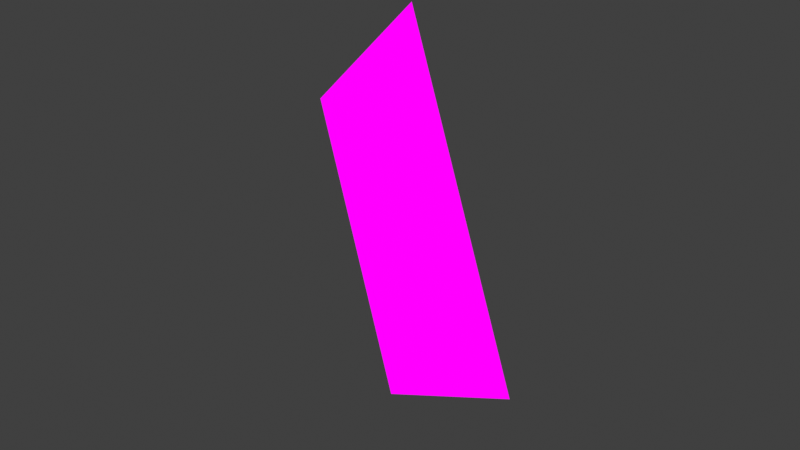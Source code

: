 # Source: SHICHA.blend  (saved by Blender 5.0.119; exported with 4.5.12 LTS)
import bpy
from mathutils import Matrix  # noqa: F401  (used for matrix-valued properties, if any)

bpy.ops.wm.read_factory_settings(use_empty=True)
scene = bpy.context.scene
scene.name = 'Scene'

# ---- collections
col_collection = bpy.data.collections.new('Collection'); scene.collection.children.link(col_collection)

# ---- images (referenced by path relative to the original .blend; pixels are not part of the script)
import os
ASSET_DIR = os.environ.get("B2B_ASSET_DIR", "")  # directory of the original .blend (textures are referenced by path, not embedded)
HERE = os.path.dirname(os.path.abspath(__file__))  # packed textures are extracted next to this script under _unpacked/

def load_image(name, relpath, width, height, colorspace="sRGB"):
    """Load a texture the original file referenced (path relative to the .blend, or extracted next to this script)."""
    p = next((c for c in (os.path.join(HERE, relpath), os.path.join(ASSET_DIR, relpath)) if relpath and os.path.exists(c)), "")
    if p:
        img = bpy.data.images.load(p, check_existing=True)
        img.name = name
    else:  # same state as the original file: an image datablock whose file is absent (Cycles renders it pink)
        img = bpy.data.images.new(name, width, height)
        img.source = "FILE"
        img.filepath = "//" + (relpath or name)
    img.colorspace_settings.name = colorspace
    return img
img_untitled = load_image('Untitled', '', 1024, 1024, 'sRGB')

# ---- materials (node trees are filled in below, after node groups)
mat_material = bpy.data.materials.new('Material')

# ---- node groups
ng_x = bpy.data.node_groups.new('视差映射', 'ShaderNodeTree')
_s = ng_x.interface.new_socket(name='distance', in_out='OUTPUT', socket_type='NodeSocketFloat')
_s = ng_x.interface.new_socket(name='Vector', in_out='OUTPUT', socket_type='NodeSocketVector')
_s = ng_x.interface.new_socket(name='基础迭代', in_out='INPUT', socket_type='NodeSocketInt')
_s.default_value = 1
_s.min_value = 0
_s = ng_x.interface.new_socket(name='二分法迭代', in_out='INPUT', socket_type='NodeSocketInt')
_s.default_value = 5
_s.min_value = 0
_s = ng_x.interface.new_socket(name='深度', in_out='INPUT', socket_type='NodeSocketFloat')
_s.default_value = 1.0
_s = ng_x.interface.new_socket(name='纹理贴图', in_out='INPUT', socket_type='')
_s.menu_expanded = False
_N = ng_x.nodes; _L = ng_x.links
n0 = _N.new('NodeGroupOutput'); n0.name = 'Group Output'; n0.location = (5543, 442)
n1 = _N.new('NodeGroupInput'); n1.name = 'Group Input'; n1.location = (-2027, 188)
n2 = _N.new('GeometryNodeRepeatInput'); n2.name = 'Repeat Input'; n2.location = (-1735, 210)
n2.inputs[1].default_value = 0.0
n3 = _N.new('GeometryNodeRepeatOutput'); n3.name = 'Repeat Output'; n3.location = (1207, 180)
n3.repeat_items.clear()
_it = n3.repeat_items.new('FLOAT', '结果')
n4 = _N.new('ShaderNodeMath'); n4.name = 'Math'; n4.location = (-1740, 82)
n4.operation = 'DIVIDE'
n5 = _N.new('ShaderNodeMath'); n5.name = 'Math.001'; n5.location = (-1193, 124)
n5.operation = 'MULTIPLY'
n6 = _N.new('ShaderNodeMath'); n6.name = 'Math.002'; n6.location = (-967, 272)
n6.operation = 'SUBTRACT'
n7 = _N.new('NodeGroupInput'); n7.name = 'Group Input.001'; n7.location = (-1223, 352)
n8 = _N.new('NodeUndefined'); n8.name = 'Evaluate Closure'; n8.location = (323, -468)
n8.hide = True
n9 = _N.new('NodeGroupInput'); n9.name = 'Group Input.002'; n9.location = (30, -510)
n10 = _N.new('ShaderNodeMath'); n10.name = 'Math.003'; n10.location = (505, -392)
n10.operation = 'MULTIPLY'
n11 = _N.new('NodeGroupInput'); n11.name = 'Group Input.003'; n11.location = (326, -533)
n12 = _N.new('ShaderNodeMath'); n12.name = 'Math.004'; n12.location = (704, -30)
n12.operation = 'LESS_THAN'
n13 = _N.new('ShaderNodeMix'); n13.name = 'Mix'; n13.location = (966, -119)
n14 = _N.new('NodeFrame'); n14.name = 'Frame'; n14.location = (-146, 324)
n14.width = 1136
n15 = _N.new('GeometryNodeRepeatInput'); n15.name = 'Repeat Input.001'; n15.location = (2096, 604)
n16 = _N.new('GeometryNodeRepeatOutput'); n16.name = 'Repeat Output.001'; n16.location = (4181, 492)
n16.repeat_items.clear()
_it = n16.repeat_items.new('FLOAT', '结果')
_it = n16.repeat_items.new('FLOAT', '层高')
n17 = _N.new('ShaderNodeMath'); n17.name = 'Math.005'; n17.location = (2314, 490)
n17.hide = True
n17.operation = 'DIVIDE'
n17.inputs[1].default_value = 2.0
n18 = _N.new('ShaderNodeMath'); n18.name = 'Math.006'; n18.location = (2439, 569)
n18.hide = True
n18.operation = 'SUBTRACT'
n19 = _N.new('NodeUndefined'); n19.name = 'Evaluate Closure.001'; n19.location = (274, -422)
n19.hide = True
n20 = _N.new('ShaderNodeMath'); n20.name = 'Math.007'; n20.location = (445, -392)
n20.operation = 'MULTIPLY'
n21 = _N.new('NodeGroupInput'); n21.name = 'Group Input.005'; n21.location = (266, -533)
n22 = _N.new('ShaderNodeMath'); n22.name = 'Math.008'; n22.location = (644, -30)
n22.operation = 'GREATER_THAN'
n23 = _N.new('ShaderNodeMix'); n23.name = 'Mix.001'; n23.location = (907, -119)
n24 = _N.new('NodeFrame'); n24.name = 'Frame.001'; n24.location = (2648, 706)
n24.width = 1076
n25 = _N.new('NodeReroute'); n25.name = 'Reroute.002'; n25.location = (2384, 523)
n25.width = 20
n25.socket_idname = 'NodeSocketFloat'
n26 = _N.new('NodeGroupInput'); n26.name = 'Group Input.007'; n26.location = (30, -464)
n27 = _N.new('NodeReroute'); n27.name = 'Reroute'; n27.location = (-553, 565)
n27.width = 20
n27.socket_idname = 'NodeSocketFloat'
n28 = _N.new('ShaderNodeTexCoord'); n28.name = 'Texture Coordinate'; n28.location = (795, -30)
n29 = _N.new('ShaderNodeNewGeometry'); n29.name = 'Geometry'; n29.location = (363, -330)
n30 = _N.new('ShaderNodeSeparateXYZ'); n30.name = 'Separate XYZ'; n30.location = (1100, -489)
n31 = _N.new('ShaderNodeMath'); n31.name = 'Math.009'; n31.location = (1308, -496)
n31.operation = 'DIVIDE'
n32 = _N.new('ShaderNodeVectorMath'); n32.name = 'Vector Math'; n32.location = (1517, -387)
n32.operation = 'SCALE'
n33 = _N.new('ShaderNodeVectorMath'); n33.name = 'Vector Math.001'; n33.location = (1766, -234)
n33.operation = 'SUBTRACT'
n34 = _N.new('NodeReroute'); n34.name = 'Reroute.001'; n34.location = (1001, -460)
n34.width = 20
n34.socket_idname = 'NodeSocketVector'
n35 = _N.new('ShaderNodeVectorTransform'); n35.name = 'Vector Transform'; n35.location = (576, -256)
n36 = _N.new('NodeUndefined'); n36.name = 'Closure Input'; n36.location = (30, -391)
n37 = _N.new('NodeUndefined'); n37.name = 'Closure Output'; n37.location = (2089, -330)
n38 = _N.new('NodeFrame'); n38.name = 'Frame.002'; n38.location = (-2939, 2086)
n38.width = 2258
n39 = _N.new('NodeUndefined'); n39.name = 'Evaluate Closure.002'; n39.location = (50, -366)
n39.hide = True
n40 = _N.new('NodeUndefined'); n40.name = 'Evaluate Closure.003'; n40.location = (37, -369)
n40.hide = True
n41 = _N.new('NodeUndefined'); n41.name = 'Evaluate Closure.004'; n41.location = (4635, 362)
n41.hide = True
n42 = _N.new('NodeReroute'); n42.name = 'Reroute.003'; n42.location = (814, 1144)
n42.width = 20
n42.socket_idname = 'NodeSocketClosure'
n43 = _N.new('NodeReroute'); n43.name = 'Reroute.004'; n43.location = (4098, 1074)
n43.width = 20
n43.socket_idname = 'NodeSocketClosure'
n2.pair_with_output(n3)
n15.pair_with_output(n16)
n8.parent = n14
n9.parent = n14
n10.parent = n14
n11.parent = n14
n12.parent = n14
n13.parent = n14
n19.parent = n24
n20.parent = n24
n21.parent = n24
n22.parent = n24
n23.parent = n24
n26.parent = n24
n28.parent = n38
n29.parent = n38
n30.parent = n38
n31.parent = n38
n32.parent = n38
n33.parent = n38
n34.parent = n38
n35.parent = n38
n36.parent = n38
n37.parent = n38
n39.parent = n14
n40.parent = n24
_L.new(n1.outputs[0], n2.inputs[0])
_L.new(n1.outputs[2], n4.inputs[0])
_L.new(n1.outputs[0], n4.inputs[1])
_L.new(n2.outputs[0], n5.inputs[0])
_L.new(n4.outputs[0], n5.inputs[1])
_L.new(n9.outputs[3], n8.inputs[0])
_L.new(n8.outputs[0], n10.inputs[0])
_L.new(n11.outputs[2], n10.inputs[1])
_L.new(n10.outputs[0], n12.inputs[1])
_L.new(n12.outputs[0], n13.inputs[0])
_L.new(n13.outputs[0], n3.inputs[0])
_L.new(n2.outputs[1], n13.inputs[3])
_L.new(n6.outputs[0], n13.inputs[2])
_L.new(n6.outputs[0], n12.inputs[0])
_L.new(n5.outputs[0], n6.inputs[1])
_L.new(n7.outputs[2], n6.inputs[0])
_L.new(n25.outputs[0], n18.inputs[0])
_L.new(n17.outputs[0], n18.inputs[1])
_L.new(n19.outputs[0], n20.inputs[0])
_L.new(n21.outputs[2], n20.inputs[1])
_L.new(n20.outputs[0], n22.inputs[1])
_L.new(n22.outputs[0], n23.inputs[0])
_L.new(n25.outputs[0], n23.inputs[2])
_L.new(n18.outputs[0], n22.inputs[0])
_L.new(n18.outputs[0], n23.inputs[3])
_L.new(n3.outputs[0], n15.inputs[1])
_L.new(n15.outputs[1], n25.inputs[0])
_L.new(n26.outputs[3], n19.inputs[0])
_L.new(n23.outputs[0], n16.inputs[0])
_L.new(n27.outputs[0], n15.inputs[2])
_L.new(n4.outputs[0], n27.inputs[0])
_L.new(n15.outputs[2], n17.inputs[0])
_L.new(n17.outputs[0], n16.inputs[1])
_L.new(n16.outputs[0], n0.inputs[0])
_L.new(n1.outputs[1], n15.inputs[0])
_L.new(n34.outputs[0], n32.inputs[0])
_L.new(n35.outputs[0], n34.inputs[0])
_L.new(n30.outputs[2], n31.inputs[1])
_L.new(n32.outputs[0], n33.inputs[1])
_L.new(n29.outputs[4], n35.inputs[0])
_L.new(n34.outputs[0], n30.inputs[0])
_L.new(n31.outputs[0], n32.inputs[3])
_L.new(n28.outputs[3], n33.inputs[0])
_L.new(n36.outputs[0], n31.inputs[0])
_L.new(n33.outputs[0], n37.inputs[0])
_L.new(n37.outputs[0], n39.inputs[0])
_L.new(n6.outputs[0], n39.inputs[1])
_L.new(n39.outputs[0], n8.inputs[1])
_L.new(n18.outputs[0], n40.inputs[1])
_L.new(n40.outputs[0], n19.inputs[1])
_L.new(n42.outputs[0], n40.inputs[0])
_L.new(n16.outputs[0], n41.inputs[1])
_L.new(n41.outputs[0], n0.inputs[1])
_L.new(n37.outputs[0], n42.inputs[0])
_L.new(n43.outputs[0], n41.inputs[0])
_L.new(n42.outputs[0], n43.inputs[0])
n0.is_active_output = True

# ---- material node trees
mat_material.use_nodes = True; mat_material.node_tree.nodes.clear()
_N = mat_material.node_tree.nodes; _L = mat_material.node_tree.links
n0 = _N.new('ShaderNodeOutputMaterial'); n0.name = 'Material Output'; n0.location = (1241, 26)
n1 = _N.new('ShaderNodeGroup'); n1.name = 'Group.001'; n1.location = (-531, -250)
n1.node_tree = ng_x
n1.inputs[0].default_value = 8
n1.inputs[1].default_value = 8
n1.inputs[2].default_value = 0.14
n2 = _N.new('NodeUndefined'); n2.name = 'Closure Input'; n2.location = (-1600, -355)
n3 = _N.new('NodeUndefined'); n3.name = 'Closure Output'; n3.location = (-943, -342)
n4 = _N.new('ShaderNodeTexNoise'); n4.name = 'Noise Texture'; n4.location = (-1240, -335)
n4.width = 145
n4.inputs[1].default_value = 0.402
n4.inputs[2].default_value = 5.73
n5 = _N.new('ShaderNodeTexImage'); n5.name = 'Image Texture'; n5.location = (64, -156)
n5.image = img_untitled
_L.new(n3.outputs[0], n1.inputs[3])
_L.new(n2.outputs[0], n4.inputs[0])
_L.new(n4.outputs[0], n3.inputs[0])
_L.new(n5.outputs[0], n0.inputs[0])
_L.new(n1.outputs[1], n5.inputs[0])
n0.is_active_output = True

# ---- world
world_world = bpy.data.worlds.new('World'); scene.world = world_world
world_world.use_nodes = True; world_world.node_tree.nodes.clear()
_N = world_world.node_tree.nodes; _L = world_world.node_tree.links
n0 = _N.new('ShaderNodeOutputWorld'); n0.name = 'World Output'; n0.location = (200, 100)
n1 = _N.new('ShaderNodeBackground'); n1.name = 'Background'; n1.location = (-200, 100)
n1.inputs[0].default_value = (0.05088, 0.05088, 0.05088, 1.0)
_L.new(n1.outputs[0], n0.inputs[0])
n0.is_active_output = True
world_world.color = (0.05088, 0.05088, 0.05088)
world_world.sun_shadow_jitter_overblur = 0.0

# ---- meshes
me_plane = bpy.data.meshes.new('Plane')
me_plane.from_pydata([(-1.0, -1.0, 0.0), (1.0, -1.0, 0.0), (-1.0, 1.0, 0.0), (1.0, 1.0, 0.0)], [], [(0, 1, 3, 2)])
_uv = me_plane.uv_layers.new(name='UVMap')
_uv.uv.foreach_set('vector', [0.0, 0.0, 1.0, 0.0, 1.0, 1.0, 0.0, 1.0])
me_plane.materials.append(mat_material)
me_plane.update()

# ---- objects
ob_plane = bpy.data.objects.new('Plane', me_plane)

# ---- transforms, parenting, visibility, modifiers, constraints
ob_plane.location = (0.0, 0.0, 0.0)
ob_plane.rotation_euler = (1.617, -0.5804, -0.5183)

# ---- collection membership
col_collection.objects.link(ob_plane)

# ---- scene / render settings (as saved in the file)
scene.frame_start = 1; scene.frame_end = 250; scene.frame_set(83)
scene.render.engine = 'BLENDER_EEVEE_NEXT'
scene.render.image_settings.file_format = 'FFMPEG'
scene.render.image_settings.color_mode = 'RGB'
scene.render.image_settings.color_depth = '12'
scene.render.fps = 30
scene.render.film_transparent = True
scene.render.use_high_quality_normals = True
scene.render.bake_bias = 0.0
scene.render.bake_samples = 0
scene.render.use_persistent_data = True
scene.render.compositor_device = 'GPU'
scene.render.compositor_denoise_device = 'GPU'
scene.cycles.samples = 1024
scene.cycles.caustics_reflective = False
scene.cycles.caustics_refractive = False
scene.cycles.max_bounces = 8
scene.cycles.diffuse_bounces = 1
scene.cycles.transmission_bounces = 8
scene.cycles.volume_bounces = 2
scene.cycles.use_fast_gi = True
scene.cycles.ao_bounces = 2
scene.cycles.ao_bounces_render = 2
scene.eevee.gi_irradiance_pool_size = '1024'
scene.eevee.taa_render_samples = 32
scene.eevee.use_taa_reprojection = False
scene.eevee.volumetric_tile_size = '1'
scene.eevee.use_volume_custom_range = False
scene.eevee.gtao_quality = 1.0
scene.eevee.fast_gi_quality = 1.0
scene.eevee.fast_gi_resolution = '1'
scene.eevee.shadow_pool_size = '1024'
scene.eevee.ray_tracing_options.resolution_scale = '1'
scene.eevee.ray_tracing_options.screen_trace_quality = 1.0
scene.view_settings.view_transform = 'Standard'
bpy.context.view_layer.update()

# ---- added for rendering (the .blend has no active camera and no usable light): camera, sun
cam_auto = bpy.data.cameras.new('AutoCamera')
cam_auto.lens = 50.0
cam_auto.sensor_width = 36.0
cam_auto.clip_end = 1000.0
ob_auto_camera = bpy.data.objects.new('AutoCamera', cam_auto)
scene.collection.objects.link(ob_auto_camera)
ob_auto_camera.location = (3.62249, -4.34699, 2.89799)
ob_auto_camera.rotation_euler = (1.09748, -7.21219e-08, 0.694738)
scene.camera = ob_auto_camera
light_auto_sun = bpy.data.lights.new('AutoSun', 'SUN')
light_auto_sun.energy = 3.0
light_auto_sun.angle = 0.0523599
ob_auto_sun = bpy.data.objects.new('AutoSun', light_auto_sun)
scene.collection.objects.link(ob_auto_sun)
ob_auto_sun.rotation_euler = (0.872665, 0.174533, 0.523599)
bpy.context.view_layer.update()
